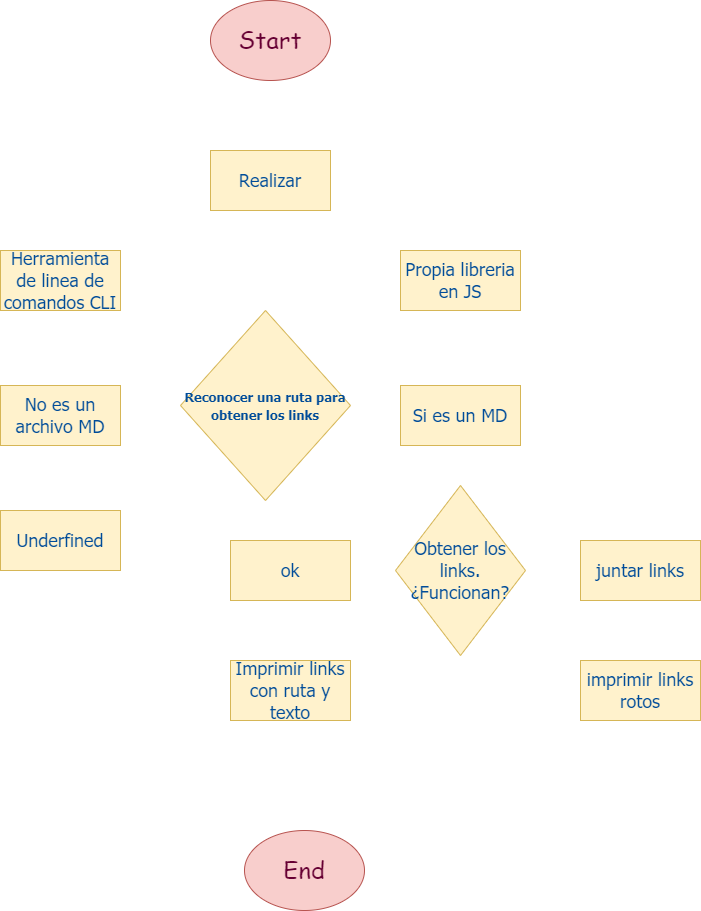

The diagram above was exported from draw.io. Its source (the exported page's mxGraphModel, read from the mxfile embedded in the PNG):
<mxGraphModel dx="1447" dy="803" grid="1" gridSize="10" guides="1" tooltips="1" connect="1" arrows="1" fold="1" page="1" pageScale="1" pageWidth="827" pageHeight="1169" math="0" shadow="0">
  <root>
    <mxCell id="WIyWlLk6GJQsqaUBKTNV-0" />
    <mxCell id="WIyWlLk6GJQsqaUBKTNV-1" parent="WIyWlLk6GJQsqaUBKTNV-0" />
    <mxCell id="g3Pjs40DIKucnOJstVJj-17" style="edgeStyle=orthogonalEdgeStyle;rounded=0;orthogonalLoop=1;jettySize=auto;html=1;exitX=0.5;exitY=1;exitDx=0;exitDy=0;fontFamily=Tahoma;fontColor=#004C99;strokeColor=#FFFFFF;" edge="1" parent="WIyWlLk6GJQsqaUBKTNV-1" source="g3Pjs40DIKucnOJstVJj-0">
      <mxGeometry relative="1" as="geometry">
        <mxPoint x="379.66666666666674" y="220" as="targetPoint" />
      </mxGeometry>
    </mxCell>
    <mxCell id="g3Pjs40DIKucnOJstVJj-0" value="&lt;h1&gt;&lt;font face=&quot;Comic Sans MS&quot; style=&quot;font-weight: normal&quot; color=&quot;#660033&quot;&gt;Start&lt;/font&gt;&lt;/h1&gt;" style="ellipse;whiteSpace=wrap;html=1;fillColor=#f8cecc;strokeColor=#b85450;" vertex="1" parent="WIyWlLk6GJQsqaUBKTNV-1">
      <mxGeometry x="320" y="80" width="120" height="80" as="geometry" />
    </mxCell>
    <mxCell id="g3Pjs40DIKucnOJstVJj-1" value="&lt;h1&gt;&lt;font face=&quot;Comic Sans MS&quot; style=&quot;font-weight: normal&quot; color=&quot;#660033&quot;&gt;End&lt;/font&gt;&lt;/h1&gt;" style="ellipse;whiteSpace=wrap;html=1;fillColor=#f8cecc;strokeColor=#b85450;" vertex="1" parent="WIyWlLk6GJQsqaUBKTNV-1">
      <mxGeometry x="354" y="910" width="120" height="80" as="geometry" />
    </mxCell>
    <mxCell id="g3Pjs40DIKucnOJstVJj-18" style="edgeStyle=orthogonalEdgeStyle;rounded=0;orthogonalLoop=1;jettySize=auto;html=1;exitX=0;exitY=0.5;exitDx=0;exitDy=0;fontFamily=Tahoma;fontColor=#004C99;strokeColor=#FFFFFF;" edge="1" parent="WIyWlLk6GJQsqaUBKTNV-1" source="g3Pjs40DIKucnOJstVJj-2">
      <mxGeometry relative="1" as="geometry">
        <mxPoint x="170" y="320" as="targetPoint" />
      </mxGeometry>
    </mxCell>
    <mxCell id="g3Pjs40DIKucnOJstVJj-19" style="edgeStyle=orthogonalEdgeStyle;rounded=0;orthogonalLoop=1;jettySize=auto;html=1;exitX=1;exitY=0.5;exitDx=0;exitDy=0;fontFamily=Tahoma;fontColor=#004C99;strokeColor=#FFFFFF;" edge="1" parent="WIyWlLk6GJQsqaUBKTNV-1" source="g3Pjs40DIKucnOJstVJj-2">
      <mxGeometry relative="1" as="geometry">
        <mxPoint x="580.0000000000002" y="320" as="targetPoint" />
      </mxGeometry>
    </mxCell>
    <mxCell id="g3Pjs40DIKucnOJstVJj-2" value="&lt;h2&gt;&lt;span style=&quot;font-weight: normal&quot;&gt;&lt;font face=&quot;Tahoma&quot; color=&quot;#004c99&quot;&gt;Realizar&lt;/font&gt;&lt;/span&gt;&lt;/h2&gt;" style="rounded=0;whiteSpace=wrap;html=1;fillColor=#fff2cc;strokeColor=#d6b656;" vertex="1" parent="WIyWlLk6GJQsqaUBKTNV-1">
      <mxGeometry x="320" y="230" width="120" height="60" as="geometry" />
    </mxCell>
    <mxCell id="g3Pjs40DIKucnOJstVJj-23" style="edgeStyle=orthogonalEdgeStyle;rounded=0;orthogonalLoop=1;jettySize=auto;html=1;exitX=1;exitY=0.5;exitDx=0;exitDy=0;entryX=0.5;entryY=0;entryDx=0;entryDy=0;fontFamily=Tahoma;fontColor=#004C99;strokeColor=#FFFFFF;" edge="1" parent="WIyWlLk6GJQsqaUBKTNV-1" source="g3Pjs40DIKucnOJstVJj-3" target="g3Pjs40DIKucnOJstVJj-5">
      <mxGeometry relative="1" as="geometry" />
    </mxCell>
    <mxCell id="g3Pjs40DIKucnOJstVJj-3" value="&lt;h2&gt;&lt;span style=&quot;font-weight: normal&quot;&gt;&lt;font face=&quot;Tahoma&quot; color=&quot;#004c99&quot;&gt;Herramienta de linea de comandos CLI&lt;/font&gt;&lt;/span&gt;&lt;/h2&gt;" style="rounded=0;whiteSpace=wrap;html=1;fillColor=#fff2cc;strokeColor=#d6b656;" vertex="1" parent="WIyWlLk6GJQsqaUBKTNV-1">
      <mxGeometry x="110" y="330" width="120" height="60" as="geometry" />
    </mxCell>
    <mxCell id="g3Pjs40DIKucnOJstVJj-25" style="edgeStyle=orthogonalEdgeStyle;rounded=0;orthogonalLoop=1;jettySize=auto;html=1;exitX=0;exitY=0.5;exitDx=0;exitDy=0;entryX=0.5;entryY=0;entryDx=0;entryDy=0;fontFamily=Tahoma;fontColor=#004C99;strokeColor=#FFFFFF;" edge="1" parent="WIyWlLk6GJQsqaUBKTNV-1" source="g3Pjs40DIKucnOJstVJj-4" target="g3Pjs40DIKucnOJstVJj-5">
      <mxGeometry relative="1" as="geometry" />
    </mxCell>
    <mxCell id="g3Pjs40DIKucnOJstVJj-4" value="&lt;h2&gt;&lt;font color=&quot;#004c99&quot; face=&quot;Tahoma&quot;&gt;&lt;span style=&quot;font-weight: 400&quot;&gt;Propia libreria en JS&lt;/span&gt;&lt;/font&gt;&lt;/h2&gt;" style="rounded=0;whiteSpace=wrap;html=1;fillColor=#fff2cc;strokeColor=#d6b656;" vertex="1" parent="WIyWlLk6GJQsqaUBKTNV-1">
      <mxGeometry x="510" y="330" width="120" height="60" as="geometry" />
    </mxCell>
    <mxCell id="g3Pjs40DIKucnOJstVJj-26" style="edgeStyle=orthogonalEdgeStyle;rounded=0;orthogonalLoop=1;jettySize=auto;html=1;exitX=0;exitY=0.5;exitDx=0;exitDy=0;fontFamily=Tahoma;fontColor=#004C99;strokeColor=#FFFFFF;" edge="1" parent="WIyWlLk6GJQsqaUBKTNV-1" source="g3Pjs40DIKucnOJstVJj-5">
      <mxGeometry relative="1" as="geometry">
        <mxPoint x="240" y="495.3333333333335" as="targetPoint" />
      </mxGeometry>
    </mxCell>
    <mxCell id="g3Pjs40DIKucnOJstVJj-27" style="edgeStyle=orthogonalEdgeStyle;rounded=0;orthogonalLoop=1;jettySize=auto;html=1;exitX=1;exitY=0.5;exitDx=0;exitDy=0;fontFamily=Tahoma;fontColor=#004C99;strokeColor=#FFFFFF;" edge="1" parent="WIyWlLk6GJQsqaUBKTNV-1" source="g3Pjs40DIKucnOJstVJj-5">
      <mxGeometry relative="1" as="geometry">
        <mxPoint x="500.0000000000002" y="495.3333333333335" as="targetPoint" />
      </mxGeometry>
    </mxCell>
    <mxCell id="g3Pjs40DIKucnOJstVJj-5" value="&lt;h3&gt;&lt;span style=&quot;line-height: 130%&quot;&gt;&lt;font style=&quot;font-size: 13px&quot;&gt;Reconocer una ruta para obtener los links&lt;/font&gt;&lt;/span&gt;&lt;/h3&gt;" style="rhombus;whiteSpace=wrap;html=1;fillColor=#fff2cc;strokeColor=#d6b656;fontFamily=Tahoma;fontColor=#004C99;textDirection=ltr;align=center;" vertex="1" parent="WIyWlLk6GJQsqaUBKTNV-1">
      <mxGeometry x="290" y="390" width="170" height="190" as="geometry" />
    </mxCell>
    <mxCell id="g3Pjs40DIKucnOJstVJj-28" style="edgeStyle=orthogonalEdgeStyle;rounded=0;orthogonalLoop=1;jettySize=auto;html=1;exitX=0.5;exitY=1;exitDx=0;exitDy=0;entryX=0.5;entryY=0;entryDx=0;entryDy=0;fontFamily=Tahoma;fontColor=#004C99;strokeColor=#FFFFFF;" edge="1" parent="WIyWlLk6GJQsqaUBKTNV-1" source="g3Pjs40DIKucnOJstVJj-6" target="g3Pjs40DIKucnOJstVJj-7">
      <mxGeometry relative="1" as="geometry" />
    </mxCell>
    <mxCell id="g3Pjs40DIKucnOJstVJj-6" value="&lt;h2&gt;&lt;span style=&quot;font-weight: normal&quot;&gt;&lt;font face=&quot;Tahoma&quot; color=&quot;#004c99&quot;&gt;No es un archivo MD&lt;/font&gt;&lt;/span&gt;&lt;/h2&gt;" style="rounded=0;whiteSpace=wrap;html=1;fillColor=#fff2cc;strokeColor=#d6b656;" vertex="1" parent="WIyWlLk6GJQsqaUBKTNV-1">
      <mxGeometry x="110" y="465" width="120" height="60" as="geometry" />
    </mxCell>
    <mxCell id="g3Pjs40DIKucnOJstVJj-7" value="&lt;h2&gt;&lt;font color=&quot;#004c99&quot; face=&quot;Tahoma&quot;&gt;&lt;span style=&quot;font-weight: 400&quot;&gt;Underfined&lt;/span&gt;&lt;/font&gt;&lt;/h2&gt;" style="rounded=0;whiteSpace=wrap;html=1;fillColor=#fff2cc;strokeColor=#d6b656;" vertex="1" parent="WIyWlLk6GJQsqaUBKTNV-1">
      <mxGeometry x="110" y="590" width="120" height="60" as="geometry" />
    </mxCell>
    <mxCell id="g3Pjs40DIKucnOJstVJj-29" style="edgeStyle=orthogonalEdgeStyle;rounded=0;orthogonalLoop=1;jettySize=auto;html=1;exitX=0.5;exitY=1;exitDx=0;exitDy=0;fontFamily=Tahoma;fontColor=#004C99;strokeColor=#FFFFFF;" edge="1" parent="WIyWlLk6GJQsqaUBKTNV-1" source="g3Pjs40DIKucnOJstVJj-8">
      <mxGeometry relative="1" as="geometry">
        <mxPoint x="569.6666666666667" y="550" as="targetPoint" />
      </mxGeometry>
    </mxCell>
    <mxCell id="g3Pjs40DIKucnOJstVJj-8" value="&lt;h2&gt;&lt;span style=&quot;font-weight: normal&quot;&gt;&lt;font face=&quot;Tahoma&quot; color=&quot;#004c99&quot;&gt;Si es un MD&lt;/font&gt;&lt;/span&gt;&lt;/h2&gt;" style="rounded=0;whiteSpace=wrap;html=1;fillColor=#fff2cc;strokeColor=#d6b656;" vertex="1" parent="WIyWlLk6GJQsqaUBKTNV-1">
      <mxGeometry x="510" y="465" width="120" height="60" as="geometry" />
    </mxCell>
    <mxCell id="g3Pjs40DIKucnOJstVJj-30" style="edgeStyle=orthogonalEdgeStyle;rounded=0;orthogonalLoop=1;jettySize=auto;html=1;exitX=0;exitY=0.5;exitDx=0;exitDy=0;fontFamily=Tahoma;fontColor=#004C99;strokeColor=#FFFFFF;" edge="1" parent="WIyWlLk6GJQsqaUBKTNV-1" source="g3Pjs40DIKucnOJstVJj-10">
      <mxGeometry relative="1" as="geometry">
        <mxPoint x="470.0000000000002" y="650.3333333333335" as="targetPoint" />
      </mxGeometry>
    </mxCell>
    <mxCell id="g3Pjs40DIKucnOJstVJj-31" style="edgeStyle=orthogonalEdgeStyle;rounded=0;orthogonalLoop=1;jettySize=auto;html=1;exitX=1;exitY=0.5;exitDx=0;exitDy=0;fontFamily=Tahoma;fontColor=#004C99;strokeColor=#FFFFFF;" edge="1" parent="WIyWlLk6GJQsqaUBKTNV-1" source="g3Pjs40DIKucnOJstVJj-10">
      <mxGeometry relative="1" as="geometry">
        <mxPoint x="680" y="650.3333333333335" as="targetPoint" />
      </mxGeometry>
    </mxCell>
    <mxCell id="g3Pjs40DIKucnOJstVJj-10" value="&lt;h2 style=&quot;color: rgb(0 , 0 , 0) ; font-family: &amp;#34;helvetica&amp;#34;&quot;&gt;&lt;font color=&quot;#004c99&quot; face=&quot;Tahoma&quot;&gt;&lt;span style=&quot;font-weight: 400&quot;&gt;Obtener los links. ¿Funcionan?&lt;/span&gt;&lt;/font&gt;&lt;/h2&gt;" style="rhombus;whiteSpace=wrap;html=1;fillColor=#fff2cc;strokeColor=#d6b656;fontFamily=Tahoma;fontColor=#004C99;" vertex="1" parent="WIyWlLk6GJQsqaUBKTNV-1">
      <mxGeometry x="505" y="565" width="130" height="170" as="geometry" />
    </mxCell>
    <mxCell id="g3Pjs40DIKucnOJstVJj-34" style="edgeStyle=orthogonalEdgeStyle;rounded=0;orthogonalLoop=1;jettySize=auto;html=1;exitX=0.5;exitY=1;exitDx=0;exitDy=0;fontFamily=Tahoma;fontColor=#004C99;strokeColor=#FFFFFF;" edge="1" parent="WIyWlLk6GJQsqaUBKTNV-1" source="g3Pjs40DIKucnOJstVJj-13" target="g3Pjs40DIKucnOJstVJj-14">
      <mxGeometry relative="1" as="geometry" />
    </mxCell>
    <mxCell id="g3Pjs40DIKucnOJstVJj-13" value="&lt;h2&gt;&lt;font color=&quot;#004c99&quot; face=&quot;Tahoma&quot;&gt;&lt;span style=&quot;font-weight: 400&quot;&gt;ok&lt;/span&gt;&lt;/font&gt;&lt;/h2&gt;" style="rounded=0;whiteSpace=wrap;html=1;fillColor=#fff2cc;strokeColor=#d6b656;" vertex="1" parent="WIyWlLk6GJQsqaUBKTNV-1">
      <mxGeometry x="340" y="620" width="120" height="60" as="geometry" />
    </mxCell>
    <mxCell id="g3Pjs40DIKucnOJstVJj-37" style="edgeStyle=orthogonalEdgeStyle;rounded=0;orthogonalLoop=1;jettySize=auto;html=1;exitX=0.5;exitY=1;exitDx=0;exitDy=0;fontFamily=Tahoma;fontColor=#004C99;strokeColor=#FFFFFF;" edge="1" parent="WIyWlLk6GJQsqaUBKTNV-1" source="g3Pjs40DIKucnOJstVJj-14">
      <mxGeometry relative="1" as="geometry">
        <mxPoint x="399.66666666666674" y="890" as="targetPoint" />
      </mxGeometry>
    </mxCell>
    <mxCell id="g3Pjs40DIKucnOJstVJj-14" value="&lt;h2&gt;&lt;font color=&quot;#004c99&quot; face=&quot;Tahoma&quot;&gt;&lt;span style=&quot;font-weight: 400&quot;&gt;Imprimir links con ruta y texto&lt;/span&gt;&lt;/font&gt;&lt;/h2&gt;" style="rounded=0;whiteSpace=wrap;html=1;fillColor=#fff2cc;strokeColor=#d6b656;" vertex="1" parent="WIyWlLk6GJQsqaUBKTNV-1">
      <mxGeometry x="340" y="740" width="120" height="60" as="geometry" />
    </mxCell>
    <mxCell id="g3Pjs40DIKucnOJstVJj-35" value="" style="edgeStyle=orthogonalEdgeStyle;rounded=0;orthogonalLoop=1;jettySize=auto;html=1;fontFamily=Tahoma;fontColor=#004C99;strokeColor=#FFFFFF;" edge="1" parent="WIyWlLk6GJQsqaUBKTNV-1" source="g3Pjs40DIKucnOJstVJj-15" target="g3Pjs40DIKucnOJstVJj-16">
      <mxGeometry relative="1" as="geometry" />
    </mxCell>
    <mxCell id="g3Pjs40DIKucnOJstVJj-15" value="&lt;h2&gt;&lt;font color=&quot;#004c99&quot; face=&quot;Tahoma&quot;&gt;&lt;span style=&quot;font-weight: 400&quot;&gt;juntar links&lt;/span&gt;&lt;/font&gt;&lt;/h2&gt;" style="rounded=0;whiteSpace=wrap;html=1;fillColor=#fff2cc;strokeColor=#d6b656;" vertex="1" parent="WIyWlLk6GJQsqaUBKTNV-1">
      <mxGeometry x="690" y="620" width="120" height="60" as="geometry" />
    </mxCell>
    <mxCell id="g3Pjs40DIKucnOJstVJj-36" style="edgeStyle=orthogonalEdgeStyle;rounded=0;orthogonalLoop=1;jettySize=auto;html=1;exitX=0.5;exitY=1;exitDx=0;exitDy=0;fontFamily=Tahoma;fontColor=#004C99;strokeColor=#FFFFFF;" edge="1" parent="WIyWlLk6GJQsqaUBKTNV-1" source="g3Pjs40DIKucnOJstVJj-16">
      <mxGeometry relative="1" as="geometry">
        <mxPoint x="400.0000000000002" y="890" as="targetPoint" />
      </mxGeometry>
    </mxCell>
    <mxCell id="g3Pjs40DIKucnOJstVJj-16" value="&lt;h2&gt;&lt;font color=&quot;#004c99&quot; face=&quot;Tahoma&quot;&gt;&lt;span style=&quot;font-weight: 400&quot;&gt;imprimir links rotos&lt;/span&gt;&lt;/font&gt;&lt;/h2&gt;" style="rounded=0;whiteSpace=wrap;html=1;fillColor=#fff2cc;strokeColor=#d6b656;" vertex="1" parent="WIyWlLk6GJQsqaUBKTNV-1">
      <mxGeometry x="690" y="740" width="120" height="60" as="geometry" />
    </mxCell>
  </root>
</mxGraphModel>